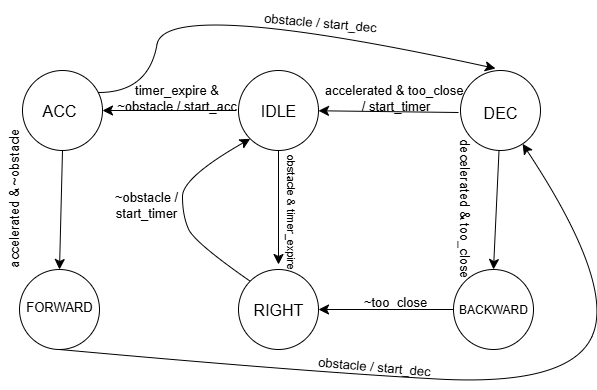

The diagram above was exported from draw.io. Its source (the exported page's mxGraphModel, read from the mxfile embedded in the PNG):
<mxGraphModel dx="1248" dy="559" grid="0" gridSize="10" guides="1" tooltips="1" connect="1" arrows="1" fold="1" page="0" pageScale="1" pageWidth="850" pageHeight="1100" math="0" shadow="0">
  <root>
    <mxCell id="0" />
    <mxCell id="1" parent="0" />
    <mxCell id="g-ufpYCSKfCeqnoJPazd-1" value="" style="ellipse;whiteSpace=wrap;html=1;aspect=fixed;" vertex="1" parent="1">
      <mxGeometry x="210" y="72" width="80" height="80" as="geometry" />
    </mxCell>
    <mxCell id="g-ufpYCSKfCeqnoJPazd-2" value="" style="ellipse;whiteSpace=wrap;html=1;aspect=fixed;" vertex="1" parent="1">
      <mxGeometry x="-6" y="72" width="80" height="80" as="geometry" />
    </mxCell>
    <mxCell id="g-ufpYCSKfCeqnoJPazd-3" value="" style="ellipse;whiteSpace=wrap;html=1;aspect=fixed;" vertex="1" parent="1">
      <mxGeometry x="-9" y="271" width="80" height="80" as="geometry" />
    </mxCell>
    <mxCell id="g-ufpYCSKfCeqnoJPazd-33" value="" style="edgeStyle=none;curved=1;rounded=0;orthogonalLoop=1;jettySize=auto;html=1;fontSize=12;startSize=8;endSize=8;entryX=0.5;entryY=0;entryDx=0;entryDy=0;" edge="1" parent="1" source="g-ufpYCSKfCeqnoJPazd-4" target="g-ufpYCSKfCeqnoJPazd-6">
      <mxGeometry relative="1" as="geometry">
        <mxPoint x="472" y="233" as="targetPoint" />
      </mxGeometry>
    </mxCell>
    <mxCell id="g-ufpYCSKfCeqnoJPazd-4" value="" style="ellipse;whiteSpace=wrap;html=1;aspect=fixed;" vertex="1" parent="1">
      <mxGeometry x="432" y="72" width="80" height="80" as="geometry" />
    </mxCell>
    <mxCell id="g-ufpYCSKfCeqnoJPazd-5" value="" style="ellipse;whiteSpace=wrap;html=1;aspect=fixed;" vertex="1" parent="1">
      <mxGeometry x="210" y="271" width="80" height="80" as="geometry" />
    </mxCell>
    <mxCell id="g-ufpYCSKfCeqnoJPazd-6" value="" style="ellipse;whiteSpace=wrap;html=1;aspect=fixed;" vertex="1" parent="1">
      <mxGeometry x="425" y="271" width="80" height="80" as="geometry" />
    </mxCell>
    <mxCell id="g-ufpYCSKfCeqnoJPazd-9" value="" style="curved=1;endArrow=classic;html=1;rounded=0;fontSize=12;startSize=8;endSize=8;" edge="1" parent="1">
      <mxGeometry width="50" height="50" relative="1" as="geometry">
        <mxPoint x="70" y="94" as="sourcePoint" />
        <mxPoint x="467" y="70" as="targetPoint" />
        <Array as="points">
          <mxPoint x="120" y="94" />
          <mxPoint x="137" y="-2" />
        </Array>
      </mxGeometry>
    </mxCell>
    <mxCell id="g-ufpYCSKfCeqnoJPazd-10" value="ACC" style="text;strokeColor=none;align=center;fillColor=none;html=1;verticalAlign=middle;whiteSpace=wrap;rounded=0;fontSize=16;" vertex="1" parent="1">
      <mxGeometry x="1" y="97" width="60" height="30" as="geometry" />
    </mxCell>
    <mxCell id="g-ufpYCSKfCeqnoJPazd-11" value="IDLE" style="text;strokeColor=none;align=center;fillColor=none;html=1;verticalAlign=middle;whiteSpace=wrap;rounded=0;fontSize=16;" vertex="1" parent="1">
      <mxGeometry x="220" y="97" width="60" height="30" as="geometry" />
    </mxCell>
    <mxCell id="g-ufpYCSKfCeqnoJPazd-25" value="" style="edgeStyle=none;curved=1;rounded=0;orthogonalLoop=1;jettySize=auto;html=1;fontSize=12;startSize=8;endSize=8;" edge="1" parent="1" target="g-ufpYCSKfCeqnoJPazd-1">
      <mxGeometry relative="1" as="geometry">
        <mxPoint x="430" y="114" as="sourcePoint" />
      </mxGeometry>
    </mxCell>
    <mxCell id="g-ufpYCSKfCeqnoJPazd-12" value="DEC" style="text;strokeColor=none;align=center;fillColor=none;html=1;verticalAlign=middle;whiteSpace=wrap;rounded=0;fontSize=16;" vertex="1" parent="1">
      <mxGeometry x="442" y="99" width="60" height="30" as="geometry" />
    </mxCell>
    <mxCell id="g-ufpYCSKfCeqnoJPazd-13" value="FORWARD" style="text;strokeColor=none;align=center;fillColor=none;html=1;verticalAlign=middle;whiteSpace=wrap;rounded=0;fontSize=13;" vertex="1" parent="1">
      <mxGeometry x="1" y="293" width="60" height="30" as="geometry" />
    </mxCell>
    <mxCell id="g-ufpYCSKfCeqnoJPazd-14" value="RIGHT" style="text;strokeColor=none;align=center;fillColor=none;html=1;verticalAlign=middle;whiteSpace=wrap;rounded=0;fontSize=16;" vertex="1" parent="1">
      <mxGeometry x="220" y="296" width="60" height="30" as="geometry" />
    </mxCell>
    <mxCell id="g-ufpYCSKfCeqnoJPazd-15" value="BACKWARD" style="text;strokeColor=none;align=center;fillColor=none;html=1;verticalAlign=middle;whiteSpace=wrap;rounded=0;fontSize=12;" vertex="1" parent="1">
      <mxGeometry x="435" y="296" width="60" height="30" as="geometry" />
    </mxCell>
    <mxCell id="g-ufpYCSKfCeqnoJPazd-16" value="" style="endArrow=classic;html=1;rounded=0;fontSize=12;startSize=8;endSize=8;curved=1;entryX=1;entryY=0.5;entryDx=0;entryDy=0;" edge="1" parent="1" target="g-ufpYCSKfCeqnoJPazd-2">
      <mxGeometry width="50" height="50" relative="1" as="geometry">
        <mxPoint x="208" y="112" as="sourcePoint" />
        <mxPoint x="319" y="146" as="targetPoint" />
      </mxGeometry>
    </mxCell>
    <mxCell id="g-ufpYCSKfCeqnoJPazd-20" value="" style="endArrow=classic;html=1;rounded=0;fontSize=12;startSize=8;endSize=8;curved=1;exitX=0.5;exitY=1;exitDx=0;exitDy=0;" edge="1" parent="1" source="g-ufpYCSKfCeqnoJPazd-1">
      <mxGeometry width="50" height="50" relative="1" as="geometry">
        <mxPoint x="245" y="225" as="sourcePoint" />
        <mxPoint x="250" y="266" as="targetPoint" />
      </mxGeometry>
    </mxCell>
    <mxCell id="g-ufpYCSKfCeqnoJPazd-21" value="" style="endArrow=classic;html=1;rounded=0;fontSize=12;startSize=8;endSize=8;curved=1;exitX=0.5;exitY=1;exitDx=0;exitDy=0;entryX=0.5;entryY=0;entryDx=0;entryDy=0;" edge="1" parent="1" source="g-ufpYCSKfCeqnoJPazd-2" target="g-ufpYCSKfCeqnoJPazd-3">
      <mxGeometry width="50" height="50" relative="1" as="geometry">
        <mxPoint x="35" y="197" as="sourcePoint" />
        <mxPoint x="85" y="147" as="targetPoint" />
      </mxGeometry>
    </mxCell>
    <mxCell id="g-ufpYCSKfCeqnoJPazd-22" value="" style="endArrow=classic;html=1;rounded=0;fontSize=12;startSize=8;endSize=8;curved=1;exitX=0;exitY=0.5;exitDx=0;exitDy=0;entryX=1;entryY=0.5;entryDx=0;entryDy=0;" edge="1" parent="1" source="g-ufpYCSKfCeqnoJPazd-6" target="g-ufpYCSKfCeqnoJPazd-5">
      <mxGeometry width="50" height="50" relative="1" as="geometry">
        <mxPoint x="419" y="272" as="sourcePoint" />
        <mxPoint x="419" y="355" as="targetPoint" />
      </mxGeometry>
    </mxCell>
    <mxCell id="g-ufpYCSKfCeqnoJPazd-23" value="" style="curved=1;endArrow=classic;html=1;rounded=0;fontSize=12;startSize=8;endSize=8;exitX=0.5;exitY=1;exitDx=0;exitDy=0;" edge="1" parent="1" source="g-ufpYCSKfCeqnoJPazd-3" target="g-ufpYCSKfCeqnoJPazd-4">
      <mxGeometry width="50" height="50" relative="1" as="geometry">
        <mxPoint x="225" y="396" as="sourcePoint" />
        <mxPoint x="561" y="175" as="targetPoint" />
        <Array as="points">
          <mxPoint x="273" y="373" />
          <mxPoint x="544" y="388" />
          <mxPoint x="585" y="283" />
        </Array>
      </mxGeometry>
    </mxCell>
    <mxCell id="g-ufpYCSKfCeqnoJPazd-26" value="" style="curved=1;endArrow=classic;html=1;rounded=0;fontSize=12;startSize=8;endSize=8;exitX=0;exitY=0;exitDx=0;exitDy=0;entryX=0;entryY=1;entryDx=0;entryDy=0;" edge="1" parent="1" source="g-ufpYCSKfCeqnoJPazd-5" target="g-ufpYCSKfCeqnoJPazd-1">
      <mxGeometry width="50" height="50" relative="1" as="geometry">
        <mxPoint x="154" y="229" as="sourcePoint" />
        <mxPoint x="204" y="179" as="targetPoint" />
        <Array as="points">
          <mxPoint x="166" y="244" />
          <mxPoint x="154" y="217" />
          <mxPoint x="154" y="179" />
        </Array>
      </mxGeometry>
    </mxCell>
    <mxCell id="g-ufpYCSKfCeqnoJPazd-27" value="obstacle / start_dec" style="text;strokeColor=none;fillColor=none;html=1;align=center;verticalAlign=middle;whiteSpace=wrap;rounded=0;fontSize=13;rotation=5;" vertex="1" parent="1">
      <mxGeometry x="180" y="11" width="224.35" height="26" as="geometry" />
    </mxCell>
    <mxCell id="g-ufpYCSKfCeqnoJPazd-28" value="obstacle / start_dec" style="text;strokeColor=none;fillColor=none;html=1;align=center;verticalAlign=middle;whiteSpace=wrap;rounded=0;fontSize=13;rotation=5;" vertex="1" parent="1">
      <mxGeometry x="233.9961649141611" y="354.99722651791126" width="224.35" height="26" as="geometry" />
    </mxCell>
    <mxCell id="g-ufpYCSKfCeqnoJPazd-29" value="accelerated &amp;amp; ~obstacle" style="text;strokeColor=none;fillColor=none;html=1;align=center;verticalAlign=middle;whiteSpace=wrap;rounded=0;fontSize=13;rotation=-90;" vertex="1" parent="1">
      <mxGeometry x="-88" y="187" width="145" height="25" as="geometry" />
    </mxCell>
    <mxCell id="g-ufpYCSKfCeqnoJPazd-30" value="timer_expire &amp;amp; ~obstacle / start_acc" style="text;strokeColor=none;fillColor=none;html=1;align=center;verticalAlign=middle;whiteSpace=wrap;rounded=0;fontSize=13;rotation=0;" vertex="1" parent="1">
      <mxGeometry x="82" y="97" width="133" height="4" as="geometry" />
    </mxCell>
    <mxCell id="g-ufpYCSKfCeqnoJPazd-31" value="obstacle &amp;amp; timer_expire" style="text;strokeColor=none;fillColor=none;html=1;align=center;verticalAlign=middle;whiteSpace=wrap;rounded=0;fontSize=11;rotation=90;" vertex="1" parent="1">
      <mxGeometry x="196" y="212" width="133" height="4" as="geometry" />
    </mxCell>
    <mxCell id="g-ufpYCSKfCeqnoJPazd-32" value="accelerated &amp;amp; too_close&amp;nbsp;&lt;div&gt;/&amp;nbsp;&lt;span style=&quot;background-color: transparent; color: light-dark(rgb(0, 0, 0), rgb(255, 255, 255));&quot;&gt;start_timer&lt;/span&gt;&lt;/div&gt;" style="text;strokeColor=none;fillColor=none;html=1;align=center;verticalAlign=middle;whiteSpace=wrap;rounded=0;fontSize=13;rotation=0;" vertex="1" parent="1">
      <mxGeometry x="271" y="90" width="193" height="18" as="geometry" />
    </mxCell>
    <mxCell id="g-ufpYCSKfCeqnoJPazd-34" value="decelerated &amp;amp; too_close&amp;nbsp;" style="text;strokeColor=none;fillColor=none;html=1;align=center;verticalAlign=middle;whiteSpace=wrap;rounded=0;fontSize=13;rotation=90;" vertex="1" parent="1">
      <mxGeometry x="363" y="203" width="146" height="18" as="geometry" />
    </mxCell>
    <mxCell id="g-ufpYCSKfCeqnoJPazd-35" value="~too_close" style="text;strokeColor=none;fillColor=none;html=1;align=center;verticalAlign=middle;whiteSpace=wrap;rounded=0;fontSize=13;rotation=0;" vertex="1" parent="1">
      <mxGeometry x="320.46" y="293" width="94.08" height="20" as="geometry" />
    </mxCell>
    <mxCell id="g-ufpYCSKfCeqnoJPazd-36" value="~obstacle / start_timer" style="text;strokeColor=none;fillColor=none;html=1;align=center;verticalAlign=middle;whiteSpace=wrap;rounded=0;fontSize=13;rotation=0;" vertex="1" parent="1">
      <mxGeometry x="71" y="196" width="94.08" height="20" as="geometry" />
    </mxCell>
  </root>
</mxGraphModel>